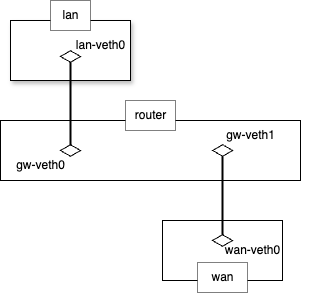

The diagram above was exported from draw.io. Its source (the exported page's mxGraphModel, read from the mxfile embedded in the PNG):
<mxGraphModel dx="404" dy="292" grid="1" gridSize="10" guides="1" tooltips="1" connect="1" arrows="1" fold="1" page="1" pageScale="1" pageWidth="827" pageHeight="1169" math="0" shadow="0">
  <root>
    <mxCell id="0" />
    <mxCell id="1" parent="0" />
    <mxCell id="2" value="" style="group;shadow=1;" vertex="1" connectable="0" parent="1">
      <mxGeometry x="240" y="260" width="290" height="114" as="geometry" />
    </mxCell>
    <mxCell id="3" value="" style="whiteSpace=wrap;html=1;" vertex="1" parent="2">
      <mxGeometry x="-10" y="20" width="300" height="60" as="geometry" />
    </mxCell>
    <mxCell id="4" value="router" style="text;html=1;align=center;verticalAlign=middle;resizable=0;points=[];autosize=1;fillColor=default;strokeColor=default;dashed=1;dashPattern=1 1;" vertex="1" parent="2">
      <mxGeometry x="114.99791666666665" width="50" height="30" as="geometry" />
    </mxCell>
    <mxCell id="5" value="" style="html=1;whiteSpace=wrap;aspect=fixed;shape=isoRectangle;" vertex="1" parent="2">
      <mxGeometry x="49.99708333333332" y="44" width="20" height="12" as="geometry" />
    </mxCell>
    <mxCell id="6" value="gw-veth0" style="text;html=1;align=center;verticalAlign=middle;resizable=0;points=[];autosize=1;strokeColor=none;fillColor=none;" vertex="1" parent="2">
      <mxGeometry x="-5" y="50" width="70" height="30" as="geometry" />
    </mxCell>
    <mxCell id="7" value="gw-veth1" style="text;html=1;align=center;verticalAlign=middle;resizable=0;points=[];autosize=1;strokeColor=none;fillColor=none;" vertex="1" parent="2">
      <mxGeometry x="205" y="20" width="70" height="30" as="geometry" />
    </mxCell>
    <mxCell id="16" value="" style="group" vertex="1" connectable="0" parent="1">
      <mxGeometry x="240" y="160" width="310" height="222" as="geometry" />
    </mxCell>
    <mxCell id="17" value="" style="group" vertex="1" connectable="0" parent="16">
      <mxGeometry width="130" height="222" as="geometry" />
    </mxCell>
    <mxCell id="18" value="" style="whiteSpace=wrap;html=1;shadow=1;" vertex="1" parent="17">
      <mxGeometry y="20" width="120" height="60" as="geometry" />
    </mxCell>
    <mxCell id="19" value="lan" style="text;html=1;align=center;verticalAlign=middle;resizable=0;points=[];autosize=1;fillColor=default;strokeColor=default;dashed=1;dashPattern=1 1;" vertex="1" parent="17">
      <mxGeometry x="40" width="40" height="30" as="geometry" />
    </mxCell>
    <mxCell id="20" value="" style="html=1;whiteSpace=wrap;aspect=fixed;shape=isoRectangle;" vertex="1" parent="17">
      <mxGeometry x="50" y="50" width="20" height="12" as="geometry" />
    </mxCell>
    <mxCell id="21" value="lan-veth0" style="text;html=1;align=center;verticalAlign=middle;resizable=0;points=[];autosize=1;strokeColor=none;fillColor=none;" vertex="1" parent="17">
      <mxGeometry x="55" y="30" width="70" height="30" as="geometry" />
    </mxCell>
    <mxCell id="22" value="" style="line;strokeWidth=2;direction=south;html=1;perimeter=backbonePerimeter;points=[];outlineConnect=0;" vertex="1" parent="17">
      <mxGeometry x="55" y="61" width="10" height="84" as="geometry" />
    </mxCell>
    <mxCell id="23" value="" style="html=1;whiteSpace=wrap;aspect=fixed;shape=isoRectangle;" vertex="1" parent="16">
      <mxGeometry x="202.1470833333333" y="144" width="20" height="12" as="geometry" />
    </mxCell>
    <mxCell id="24" value="" style="group" vertex="1" connectable="0" parent="1">
      <mxGeometry x="392" y="360" width="130" height="92" as="geometry" />
    </mxCell>
    <mxCell id="25" value="" style="whiteSpace=wrap;html=1;" vertex="1" parent="24">
      <mxGeometry y="20" width="120" height="60" as="geometry" />
    </mxCell>
    <mxCell id="26" value="wan" style="text;html=1;align=center;verticalAlign=middle;resizable=0;points=[];autosize=1;fillColor=default;strokeColor=default;dashed=1;dashPattern=1 1;" vertex="1" parent="24">
      <mxGeometry x="35" y="62" width="50" height="30" as="geometry" />
    </mxCell>
    <mxCell id="27" value="" style="html=1;whiteSpace=wrap;aspect=fixed;shape=isoRectangle;" vertex="1" parent="24">
      <mxGeometry x="50" y="34" width="20" height="12" as="geometry" />
    </mxCell>
    <mxCell id="28" value="wan-veth0" style="text;html=1;align=center;verticalAlign=middle;resizable=0;points=[];autosize=1;strokeColor=none;fillColor=none;" vertex="1" parent="24">
      <mxGeometry x="50" y="35" width="80" height="30" as="geometry" />
    </mxCell>
    <mxCell id="29" value="" style="line;strokeWidth=2;direction=south;html=1;perimeter=backbonePerimeter;points=[];outlineConnect=0;" vertex="1" parent="24">
      <mxGeometry x="55" y="-45" width="10" height="80" as="geometry" />
    </mxCell>
  </root>
</mxGraphModel>